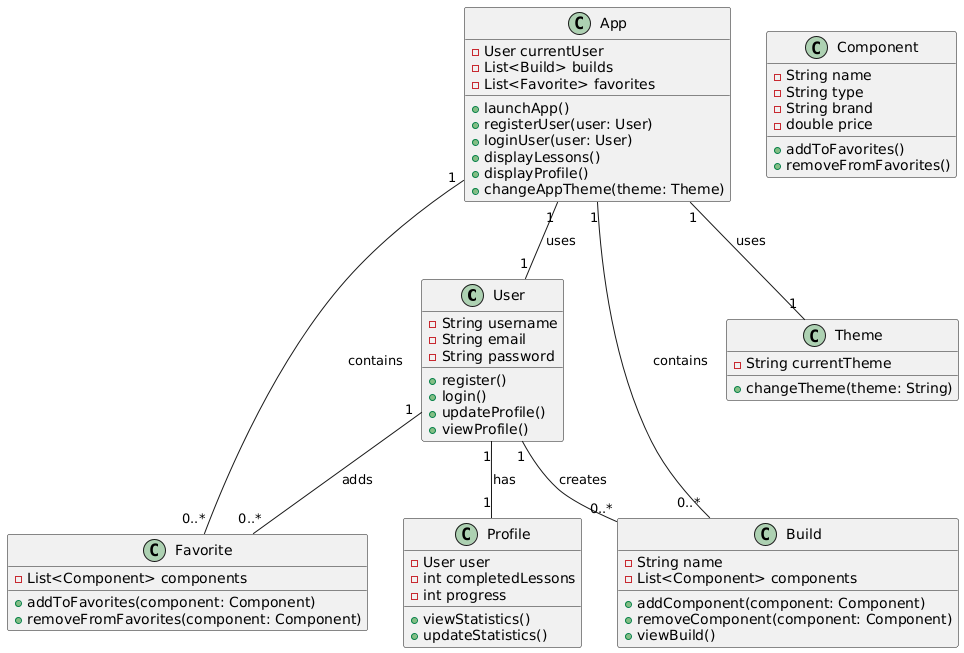

The diagram above was rendered by PlantUML. Its source (embedded in the PNG):
@startuml
class User {
    - String username
    - String email
    - String password
    + register()
    + login()
    + updateProfile()
    + viewProfile()
}

class Component {
    - String name
    - String type
    - String brand
    - double price
    + addToFavorites()
    + removeFromFavorites()
}

class Build {
    - String name
    - List<Component> components
    + addComponent(component: Component)
    + removeComponent(component: Component)
    + viewBuild()
}

class Favorite {
    - List<Component> components
    + addToFavorites(component: Component)
    + removeFromFavorites(component: Component)
}

class Profile {
    - User user
    - int completedLessons
    - int progress
    + viewStatistics()
    + updateStatistics()
}

class Theme {
    - String currentTheme
    + changeTheme(theme: String)
}

class App {
    - User currentUser
    - List<Build> builds
    - List<Favorite> favorites
    + launchApp()
    + registerUser(user: User)
    + loginUser(user: User)
    + displayLessons()
    + displayProfile()
    + changeAppTheme(theme: Theme)
}

User "1" -- "0..*" Build : creates
User "1" -- "0..*" Favorite : adds
User "1" -- "1" Profile : has
App "1" -- "1" User : uses
App "1" -- "0..*" Build : contains
App "1" -- "0..*" Favorite : contains
App "1" -- "1" Theme : uses
@enduml